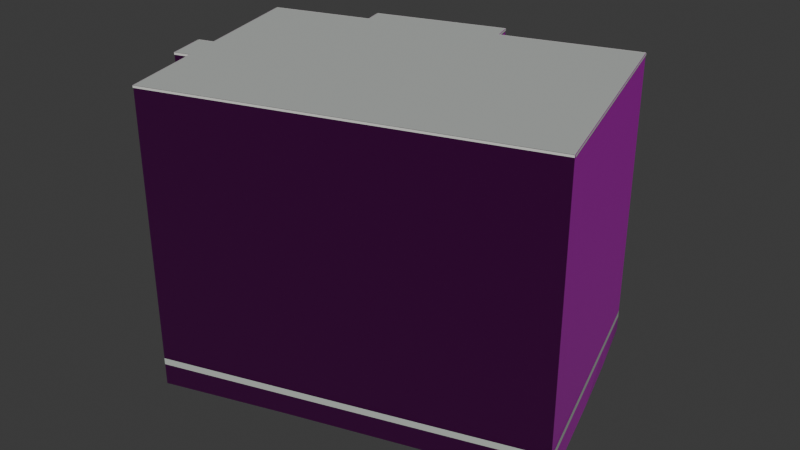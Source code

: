 # Source: osm-way-277923411.blend  (saved by Blender 5.2.45; exported with 4.5.12 LTS)
import bpy
from mathutils import Matrix  # noqa: F401  (used for matrix-valued properties, if any)

bpy.ops.wm.read_factory_settings(use_empty=True)
scene = bpy.context.scene
scene.name = 'Scene'

# ---- collections
col_collection = bpy.data.collections.new('Collection'); scene.collection.children.link(col_collection)

# ---- images (referenced by path relative to the original .blend; pixels are not part of the script)
import os
ASSET_DIR = os.environ.get("B2B_ASSET_DIR", "")  # directory of the original .blend (textures are referenced by path, not embedded)
HERE = os.path.dirname(os.path.abspath(__file__))  # packed textures are extracted next to this script under _unpacked/

def load_image(name, relpath, width, height, colorspace="sRGB"):
    """Load a texture the original file referenced (path relative to the .blend, or extracted next to this script)."""
    p = next((c for c in (os.path.join(HERE, relpath), os.path.join(ASSET_DIR, relpath)) if relpath and os.path.exists(c)), "")
    if p:
        img = bpy.data.images.load(p, check_existing=True)
        img.name = name
    else:  # same state as the original file: an image datablock whose file is absent (Cycles renders it pink)
        img = bpy.data.images.new(name, width, height)
        img.source = "FILE"
        img.filepath = "//" + (relpath or name)
    img.colorspace_settings.name = colorspace
    return img
img_plaster001_1k_jpg_color_jpg = load_image('Plaster001_1K-JPG_Color.jpg', 'Plaster001_1K-JPG_Color.jpg', 1024, 1024, 'sRGB')
img_plaster001_1k_jpg_normalgl_jpg = load_image('Plaster001_1K-JPG_NormalGL.jpg', 'Plaster001_1K-JPG_NormalGL.jpg', 1024, 1024, 'Non-Color')
img_plaster001_1k_jpg_roughness_jpg = load_image('Plaster001_1K-JPG_Roughness.jpg', 'Plaster001_1K-JPG_Roughness.jpg', 1024, 1024, 'Non-Color')
img_concrete034_1k_jpg_color_jpg = load_image('Concrete034_1K-JPG_Color.jpg', 'Concrete034_1K-JPG_Color.jpg', 1024, 1024, 'sRGB')
img_concrete034_1k_jpg_normalgl_jpg = load_image('Concrete034_1K-JPG_NormalGL.jpg', 'Concrete034_1K-JPG_NormalGL.jpg', 1024, 1024, 'Non-Color')
img_concrete034_1k_jpg_roughness_jpg = load_image('Concrete034_1K-JPG_Roughness.jpg', 'Concrete034_1K-JPG_Roughness.jpg', 1024, 1024, 'Non-Color')

# ---- materials (node trees are filled in below, after node groups)
mat_reality_aged_pale_plaster = bpy.data.materials.new('reality aged pale plaster')
mat_reality_concrete_plinth = bpy.data.materials.new('reality concrete plinth')
mat_reality_pale_aluminum_sill = bpy.data.materials.new('reality pale aluminum sill')
mat_reality_flat_weathered_roof = bpy.data.materials.new('reality flat weathered roof')
mat_building_foundation = bpy.data.materials.new('building foundation')

# ---- material node trees
mat_reality_aged_pale_plaster.use_nodes = True; mat_reality_aged_pale_plaster.node_tree.nodes.clear()
_N = mat_reality_aged_pale_plaster.node_tree.nodes; _L = mat_reality_aged_pale_plaster.node_tree.links
n0 = _N.new('ShaderNodeBsdfPrincipled'); n0.name = 'Principled BSDF'; n0.location = (-200, 100)
n0.inputs[10].default_value = 0.005
n1 = _N.new('ShaderNodeOutputMaterial'); n1.name = 'Material Output'; n1.location = (200, 100)
n2 = _N.new('ShaderNodeTexImage'); n2.name = 'Image Texture'; n2.location = (0, 0)
n2.image = img_plaster001_1k_jpg_color_jpg
n3 = _N.new('ShaderNodeTexCoord'); n3.name = 'Texture Coordinate'; n3.location = (0, 0)
n4 = _N.new('ShaderNodeMapping'); n4.name = 'Source physical UV scale'; n4.location = (0, 0)
n4.inputs[3].default_value = (3.0, 3.0, 1.0)
n5 = _N.new('ShaderNodeTexImage'); n5.name = 'Image Texture.001'; n5.location = (0, 0)
n5.image = img_plaster001_1k_jpg_normalgl_jpg
n6 = _N.new('ShaderNodeNormalMap'); n6.name = 'Normal Map'; n6.location = (0, 0)
n6.width = 160
n7 = _N.new('ShaderNodeTexImage'); n7.name = 'Image Texture.002'; n7.location = (0, 0)
n7.image = img_plaster001_1k_jpg_roughness_jpg
_L.new(n0.outputs[0], n1.inputs[0])
_L.new(n3.outputs[2], n4.inputs[0])
_L.new(n4.outputs[0], n2.inputs[0])
_L.new(n2.outputs[0], n0.inputs[0])
_L.new(n4.outputs[0], n5.inputs[0])
_L.new(n5.outputs[0], n6.inputs[1])
_L.new(n6.outputs[0], n0.inputs[5])
_L.new(n4.outputs[0], n7.inputs[0])
_L.new(n7.outputs[0], n0.inputs[2])
n1.is_active_output = True
mat_reality_concrete_plinth.use_nodes = True; mat_reality_concrete_plinth.node_tree.nodes.clear()
_N = mat_reality_concrete_plinth.node_tree.nodes; _L = mat_reality_concrete_plinth.node_tree.links
n0 = _N.new('ShaderNodeBsdfPrincipled'); n0.name = 'Principled BSDF'; n0.location = (-200, 100)
n0.inputs[0].default_value = (0.4549, 0.4941, 0.4549, 1.0)
n0.inputs[2].default_value = 0.83
n0.inputs[10].default_value = 0.005
n1 = _N.new('ShaderNodeOutputMaterial'); n1.name = 'Material Output'; n1.location = (200, 100)
_L.new(n0.outputs[0], n1.inputs[0])
n1.is_active_output = True
mat_reality_pale_aluminum_sill.use_nodes = True; mat_reality_pale_aluminum_sill.node_tree.nodes.clear()
_N = mat_reality_pale_aluminum_sill.node_tree.nodes; _L = mat_reality_pale_aluminum_sill.node_tree.links
n0 = _N.new('ShaderNodeBsdfPrincipled'); n0.name = 'Principled BSDF'; n0.location = (-200, 100)
n0.inputs[0].default_value = (0.6941, 0.7059, 0.6627, 1.0)
n0.inputs[2].default_value = 0.83
n0.inputs[10].default_value = 0.005
n1 = _N.new('ShaderNodeOutputMaterial'); n1.name = 'Material Output'; n1.location = (200, 100)
_L.new(n0.outputs[0], n1.inputs[0])
n1.is_active_output = True
mat_reality_flat_weathered_roof.use_nodes = True; mat_reality_flat_weathered_roof.node_tree.nodes.clear()
_N = mat_reality_flat_weathered_roof.node_tree.nodes; _L = mat_reality_flat_weathered_roof.node_tree.links
n0 = _N.new('ShaderNodeBsdfPrincipled'); n0.name = 'Principled BSDF'; n0.location = (-200, 100)
n0.inputs[0].default_value = (0.451, 0.4745, 0.4549, 1.0)
n0.inputs[2].default_value = 0.83
n0.inputs[10].default_value = 0.005
n1 = _N.new('ShaderNodeOutputMaterial'); n1.name = 'Material Output'; n1.location = (200, 100)
_L.new(n0.outputs[0], n1.inputs[0])
n1.is_active_output = True
mat_building_foundation.use_nodes = True; mat_building_foundation.node_tree.nodes.clear()
_N = mat_building_foundation.node_tree.nodes; _L = mat_building_foundation.node_tree.links
n0 = _N.new('ShaderNodeBsdfPrincipled'); n0.name = 'Principled BSDF'; n0.location = (-200, 100)
n0.inputs[10].default_value = 0.005
n1 = _N.new('ShaderNodeOutputMaterial'); n1.name = 'Material Output'; n1.location = (200, 100)
n2 = _N.new('ShaderNodeTexImage'); n2.name = 'Image Texture'; n2.location = (0, 0)
n2.image = img_concrete034_1k_jpg_color_jpg
n3 = _N.new('ShaderNodeTexCoord'); n3.name = 'Texture Coordinate'; n3.location = (0, 0)
n4 = _N.new('ShaderNodeMapping'); n4.name = 'Source physical UV scale'; n4.location = (0, 0)
n4.inputs[3].default_value = (3.636, 7.273, 1.0)
n5 = _N.new('ShaderNodeTexImage'); n5.name = 'Image Texture.001'; n5.location = (0, 0)
n5.image = img_concrete034_1k_jpg_normalgl_jpg
n6 = _N.new('ShaderNodeNormalMap'); n6.name = 'Normal Map'; n6.location = (0, 0)
n6.width = 160
n7 = _N.new('ShaderNodeTexImage'); n7.name = 'Image Texture.002'; n7.location = (0, 0)
n7.image = img_concrete034_1k_jpg_roughness_jpg
_L.new(n0.outputs[0], n1.inputs[0])
_L.new(n3.outputs[2], n4.inputs[0])
_L.new(n4.outputs[0], n2.inputs[0])
_L.new(n2.outputs[0], n0.inputs[0])
_L.new(n4.outputs[0], n5.inputs[0])
_L.new(n5.outputs[0], n6.inputs[1])
_L.new(n6.outputs[0], n0.inputs[5])
_L.new(n4.outputs[0], n7.inputs[0])
_L.new(n7.outputs[0], n0.inputs[2])
n1.is_active_output = True

# ---- world
world_world = bpy.data.worlds.new('World'); scene.world = world_world
world_world.use_nodes = True; world_world.node_tree.nodes.clear()
_N = world_world.node_tree.nodes; _L = world_world.node_tree.links
n0 = _N.new('ShaderNodeOutputWorld'); n0.name = 'World Output'; n0.location = (200, 100)
n1 = _N.new('ShaderNodeBackground'); n1.name = 'Background'; n1.location = (-200, 100)
n1.inputs[0].default_value = (0.05088, 0.05088, 0.05088, 1.0)
_L.new(n1.outputs[0], n0.inputs[0])
n0.is_active_output = True
world_world.color = (0.05088, 0.05088, 0.05088)
world_world.sun_shadow_jitter_overblur = 0.0

# ---- meshes
me_reality_277923411_near_reality_aged_pale_plaster = bpy.data.meshes.new('reality 277923411 near reality aged pale plaster')
me_reality_277923411_near_reality_aged_pale_plaster.from_pydata([(8.282, 8.99, 0.0), (12.25, -3.85, 0.0), (12.25, -3.85, 15.0), (8.282, 8.99, 15.0), (12.25, -3.85, 0.0), (-7.138, -9.83, 0.0), (-7.138, -9.83, 15.0), (12.25, -3.85, 15.0), (-7.138, -9.83, 0.0), (-8.498, -5.35, 0.0), (-8.498, -5.35, 15.0), (-7.138, -9.83, 15.0), (-8.498, -5.35, 0.0), (-9.338, -5.6, 0.0), (-9.338, -5.6, 15.0), (-8.498, -5.35, 15.0), (-9.338, -5.6, 0.0), (-9.968, -3.52, 0.0), (-9.968, -3.52, 15.0), (-9.338, -5.6, 15.0), (-9.968, -3.52, 0.0), (-9.138, -3.27, 0.0), (-9.138, -3.27, 15.0), (-9.968, -3.52, 15.0), (-9.138, -3.27, 0.0), (-11.05, 3.05, 0.0), (-11.05, 3.05, 15.0), (-9.138, -3.27, 15.0), (-11.05, 3.05, 0.0), (-5.788, 4.66, 0.0), (-5.788, 4.66, 15.0), (-11.05, 3.05, 15.0), (-5.788, 4.66, 0.0), (-6.088, 5.72, 0.0), (-6.088, 5.72, 15.0), (-5.788, 4.66, 15.0), (-6.088, 5.72, 0.0), (0.782, 7.87, 0.0), (0.782, 7.87, 15.0), (-6.088, 5.72, 15.0), (0.782, 7.87, 0.0), (1.112, 6.79, 0.0), (1.112, 6.79, 15.0), (0.782, 7.87, 15.0), (1.112, 6.79, 0.0), (2.922, 7.34, 0.0), (2.922, 7.34, 15.0), (1.112, 6.79, 15.0), (2.922, 7.34, 0.0), (8.282, 8.99, 0.0), (8.282, 8.99, 15.0), (2.922, 7.34, 15.0)], [], [(0, 2, 1), (0, 3, 2), (4, 6, 5), (4, 7, 6), (8, 10, 9), (8, 11, 10), (12, 14, 13), (12, 15, 14), (16, 18, 17), (16, 19, 18), (20, 22, 21), (20, 23, 22), (24, 26, 25), (24, 27, 26), (28, 30, 29), (28, 31, 30), (32, 34, 33), (32, 35, 34), (36, 38, 37), (36, 39, 38), (40, 42, 41), (40, 43, 42), (44, 46, 45), (44, 47, 46), (48, 50, 49), (48, 51, 50)])
_uv = me_reality_277923411_near_reality_aged_pale_plaster.uv_layers.new(name='Runtime source UV')
_uv.uv.foreach_set('vector', [0.0, 0.0, 4.48, 5.0, 4.48, 0.0, 0.0, 0.0, 0.0, 5.0, 4.48, 5.0, 0.0, 0.0, 6.764, 5.0, 6.764, 0.0, 0.0, 0.0, 0.0, 5.0, 6.764, 5.0, 0.0, 0.0, 1.561, 5.0, 1.561, 0.0, 0.0, 0.0, 0.0, 5.0, 1.561, 5.0, 0.0, 0.0, 0.2921, 5.0, 0.2921, 0.0, 0.0, 0.0, 0.0, 5.0, 0.2921, 5.0, 0.0, 0.0, 0.7244, 5.0, 0.7244, 0.0, 0.0, 0.0, 0.0, 5.0, 0.7244, 5.0, 0.0, 0.0, 0.2889, 5.0, 0.2889, 0.0, 0.0, 0.0, 0.0, 5.0, 0.2889, 5.0, 0.0, 0.0, 2.201, 5.0, 2.201, 0.0, 0.0, 0.0, 0.0, 5.0, 2.201, 5.0, 0.0, 0.0, 1.834, 5.0, 1.834, 0.0, 0.0, 0.0, 0.0, 5.0, 1.834, 5.0, 0.0, 0.0, 0.3672, 5.0, 0.3672, 0.0, 0.0, 0.0, 0.0, 5.0, 0.3672, 5.0, 0.0, 0.0, 2.4, 5.0, 2.4, 0.0, 0.0, 0.0, 0.0, 5.0, 2.4, 5.0, 0.0, 0.0, 0.3764, 5.0, 0.3764, 0.0, 0.0, 0.0, 0.0, 5.0, 0.3764, 5.0, 0.0, 0.0, 0.6306, 5.0, 0.6306, 0.0, 0.0, 0.0, 0.0, 5.0, 0.6306, 5.0, 0.0, 0.0, 1.869, 5.0, 1.869, 0.0, 0.0, 0.0, 0.0, 5.0, 1.869, 5.0])
me_reality_277923411_near_reality_aged_pale_plaster.materials.append(mat_reality_aged_pale_plaster)
me_reality_277923411_near_reality_aged_pale_plaster.update()
me_reality_277923411_near_reality_concrete_plinth = bpy.data.meshes.new('reality 277923411 near reality concrete plinth')
me_reality_277923411_near_reality_concrete_plinth.from_pydata([(8.286, 8.991, 0.0), (12.26, -3.849, 0.0), (12.26, -3.849, 0.36), (8.286, 8.991, 0.36), (12.25, -3.854, 0.0), (-7.137, -9.834, 0.0), (-7.137, -9.834, 0.36), (12.25, -3.854, 0.36), (-7.142, -9.831, 0.0), (-8.502, -5.351, 0.0), (-8.502, -5.351, 0.36), (-7.142, -9.831, 0.36), (-8.497, -5.354, 0.0), (-9.337, -5.604, 0.0), (-9.337, -5.604, 0.36), (-8.497, -5.354, 0.36), (-9.342, -5.601, 0.0), (-9.972, -3.521, 0.0), (-9.972, -3.521, 0.36), (-9.342, -5.601, 0.36), (-9.969, -3.516, 0.0), (-9.139, -3.266, 0.0), (-9.139, -3.266, 0.36), (-9.969, -3.516, 0.36), (-9.142, -3.271, 0.0), (-11.05, 3.049, 0.0), (-11.05, 3.049, 0.36), (-9.142, -3.271, 0.36), (-11.05, 3.054, 0.0), (-5.789, 4.664, 0.0), (-5.789, 4.664, 0.36), (-11.05, 3.054, 0.36), (-5.792, 4.659, 0.0), (-6.092, 5.719, 0.0), (-6.092, 5.719, 0.36), (-5.792, 4.659, 0.36), (-6.089, 5.724, 0.0), (0.7808, 7.874, 0.0), (0.7808, 7.874, 0.36), (-6.089, 5.724, 0.36), (0.7858, 7.871, 0.0), (1.116, 6.791, 0.0), (1.116, 6.791, 0.36), (0.7858, 7.871, 0.36), (1.111, 6.794, 0.0), (2.921, 7.344, 0.0), (2.921, 7.344, 0.36), (1.111, 6.794, 0.36), (2.921, 7.344, 0.0), (8.281, 8.994, 0.0), (8.281, 8.994, 0.36), (2.921, 7.344, 0.36)], [], [(0, 2, 1), (0, 3, 2), (4, 6, 5), (4, 7, 6), (8, 10, 9), (8, 11, 10), (12, 14, 13), (12, 15, 14), (16, 18, 17), (16, 19, 18), (20, 22, 21), (20, 23, 22), (24, 26, 25), (24, 27, 26), (28, 30, 29), (28, 31, 30), (32, 34, 33), (32, 35, 34), (36, 38, 37), (36, 39, 38), (40, 42, 41), (40, 43, 42), (44, 46, 45), (44, 47, 46), (48, 50, 49), (48, 51, 50)])
_uv = me_reality_277923411_near_reality_concrete_plinth.uv_layers.new(name='Runtime source UV')
_uv.uv.foreach_set('vector', [0.0, 0.0, 4.48, 0.12, 4.48, 0.0, 0.0, 0.0, 0.0, 0.12, 4.48, 0.12, 0.0, 0.0, 6.764, 0.12, 6.764, 0.0, 0.0, 0.0, 0.0, 0.12, 6.764, 0.12, 0.0, 0.0, 1.561, 0.12, 1.561, 0.0, 0.0, 0.0, 0.0, 0.12, 1.561, 0.12, 0.0, 0.0, 0.2921, 0.12, 0.2921, 0.0, 0.0, 0.0, 0.0, 0.12, 0.2921, 0.12, 0.0, 0.0, 0.7244, 0.12, 0.7244, 0.0, 0.0, 0.0, 0.0, 0.12, 0.7244, 0.12, 0.0, 0.0, 0.2889, 0.12, 0.2889, 0.0, 0.0, 0.0, 0.0, 0.12, 0.2889, 0.12, 0.0, 0.0, 2.201, 0.12, 2.201, 0.0, 0.0, 0.0, 0.0, 0.12, 2.201, 0.12, 0.0, 0.0, 1.834, 0.12, 1.834, 0.0, 0.0, 0.0, 0.0, 0.12, 1.834, 0.12, 0.0, 0.0, 0.3672, 0.12, 0.3672, 0.0, 0.0, 0.0, 0.0, 0.12, 0.3672, 0.12, 0.0, 0.0, 2.4, 0.12, 2.4, 0.0, 0.0, 0.0, 0.0, 0.12, 2.4, 0.12, 0.0, 0.0, 0.3764, 0.12, 0.3764, 0.0, 0.0, 0.0, 0.0, 0.12, 0.3764, 0.12, 0.0, 0.0, 0.6306, 0.12, 0.6306, 0.0, 0.0, 0.0, 0.0, 0.12, 0.6306, 0.12, 0.0, 0.0, 1.869, 0.12, 1.869, 0.0, 0.0, 0.0, 0.0, 0.12, 1.869, 0.12])
me_reality_277923411_near_reality_concrete_plinth.materials.append(mat_reality_concrete_plinth)
me_reality_277923411_near_reality_concrete_plinth.update()
me_reality_277923411_near_reality_pale_aluminum_sill = bpy.data.meshes.new('reality 277923411 near reality pale aluminum sill')
me_reality_277923411_near_reality_pale_aluminum_sill.from_pydata([(8.311, 8.999, 14.89), (12.28, -3.841, 14.89), (12.28, -3.841, 15.0), (8.311, 8.999, 15.0), (12.26, -3.879, 14.89), (-7.129, -9.859, 14.89), (-7.129, -9.859, 15.0), (12.26, -3.879, 15.0), (-7.167, -9.839, 14.89), (-8.527, -5.359, 14.89), (-8.527, -5.359, 15.0), (-7.167, -9.839, 15.0), (-8.489, -5.379, 14.89), (-9.329, -5.629, 14.89), (-9.329, -5.629, 15.0), (-8.489, -5.379, 15.0), (-9.367, -5.609, 14.89), (-9.997, -3.529, 14.89), (-9.997, -3.529, 15.0), (-9.367, -5.609, 15.0), (-9.977, -3.491, 14.89), (-9.147, -3.241, 14.89), (-9.147, -3.241, 15.0), (-9.977, -3.491, 15.0), (-9.167, -3.279, 14.89), (-11.08, 3.041, 14.89), (-11.08, 3.041, 15.0), (-9.167, -3.279, 15.0), (-11.06, 3.079, 14.89), (-5.797, 4.689, 14.89), (-5.797, 4.689, 15.0), (-11.06, 3.079, 15.0), (-5.817, 4.652, 14.89), (-6.117, 5.712, 14.89), (-6.117, 5.712, 15.0), (-5.817, 4.652, 15.0), (-6.097, 5.749, 14.89), (0.773, 7.899, 14.89), (0.773, 7.899, 15.0), (-6.097, 5.749, 15.0), (0.8107, 7.879, 14.89), (1.141, 6.799, 14.89), (1.141, 6.799, 15.0), (0.8107, 7.879, 15.0), (1.103, 6.819, 14.89), (2.913, 7.369, 14.89), (2.913, 7.369, 15.0), (1.103, 6.819, 15.0), (2.913, 7.369, 14.89), (8.273, 9.019, 14.89), (8.273, 9.019, 15.0), (2.913, 7.369, 15.0)], [], [(0, 2, 1), (0, 3, 2), (4, 6, 5), (4, 7, 6), (8, 10, 9), (8, 11, 10), (12, 14, 13), (12, 15, 14), (16, 18, 17), (16, 19, 18), (20, 22, 21), (20, 23, 22), (24, 26, 25), (24, 27, 26), (28, 30, 29), (28, 31, 30), (32, 34, 33), (32, 35, 34), (36, 38, 37), (36, 39, 38), (40, 42, 41), (40, 43, 42), (44, 46, 45), (44, 47, 46), (48, 50, 49), (48, 51, 50)])
_uv = me_reality_277923411_near_reality_pale_aluminum_sill.uv_layers.new(name='Runtime source UV')
_uv.uv.foreach_set('vector', [0.0, 4.963, 4.48, 5.0, 4.48, 4.963, 0.0, 4.963, 0.0, 5.0, 4.48, 5.0, 0.0, 4.963, 6.764, 5.0, 6.764, 4.963, 0.0, 4.963, 0.0, 5.0, 6.764, 5.0, 0.0, 4.963, 1.561, 5.0, 1.561, 4.963, 0.0, 4.963, 0.0, 5.0, 1.561, 5.0, 0.0, 4.963, 0.2921, 5.0, 0.2921, 4.963, 0.0, 4.963, 0.0, 5.0, 0.2921, 5.0, 0.0, 4.963, 0.7244, 5.0, 0.7244, 4.963, 0.0, 4.963, 0.0, 5.0, 0.7244, 5.0, 0.0, 4.963, 0.2889, 5.0, 0.2889, 4.963, 0.0, 4.963, 0.0, 5.0, 0.2889, 5.0, 0.0, 4.963, 2.201, 5.0, 2.201, 4.963, 0.0, 4.963, 0.0, 5.0, 2.201, 5.0, 0.0, 4.963, 1.834, 5.0, 1.834, 4.963, 0.0, 4.963, 0.0, 5.0, 1.834, 5.0, 0.0, 4.963, 0.3672, 5.0, 0.3672, 4.963, 0.0, 4.963, 0.0, 5.0, 0.3672, 5.0, 0.0, 4.963, 2.4, 5.0, 2.4, 4.963, 0.0, 4.963, 0.0, 5.0, 2.4, 5.0, 0.0, 4.963, 0.3764, 5.0, 0.3764, 4.963, 0.0, 4.963, 0.0, 5.0, 0.3764, 5.0, 0.0, 4.963, 0.6306, 5.0, 0.6306, 4.963, 0.0, 4.963, 0.0, 5.0, 0.6306, 5.0, 0.0, 4.963, 1.869, 5.0, 1.869, 4.963, 0.0, 4.963, 0.0, 5.0, 1.869, 5.0])
me_reality_277923411_near_reality_pale_aluminum_sill.materials.append(mat_reality_pale_aluminum_sill)
me_reality_277923411_near_reality_pale_aluminum_sill.update()
me_reality_277923411_near_reality_flat_weathered_roof = bpy.data.meshes.new('reality 277923411 near reality flat weathered roof')
me_reality_277923411_near_reality_flat_weathered_roof.from_pydata([(2.922, 7.34, 15.0), (8.282, 8.99, 15.0), (12.25, -3.85, 15.0), (12.25, -3.85, 15.0), (2.922, 7.34, 15.0), (12.25, -3.85, 15.0), (-7.138, -9.83, 15.0), (-7.138, -9.83, 15.0), (2.922, 7.34, 15.0), (-7.138, -9.83, 15.0), (-8.498, -5.35, 15.0), (-8.498, -5.35, 15.0), (2.922, 7.34, 15.0), (-8.498, -5.35, 15.0), (-9.338, -5.6, 15.0), (-9.338, -5.6, 15.0), (-9.338, -5.6, 15.0), (-9.968, -3.52, 15.0), (-9.138, -3.27, 15.0), (-9.138, -3.27, 15.0), (-9.138, -3.27, 15.0), (-11.05, 3.05, 15.0), (-5.788, 4.66, 15.0), (-5.788, 4.66, 15.0), (-5.788, 4.66, 15.0), (-6.088, 5.72, 15.0), (0.782, 7.87, 15.0), (0.782, 7.87, 15.0), (-5.788, 4.66, 15.0), (0.782, 7.87, 15.0), (1.112, 6.79, 15.0), (1.112, 6.79, 15.0), (-5.788, 4.66, 15.0), (1.112, 6.79, 15.0), (2.922, 7.34, 15.0), (2.922, 7.34, 15.0), (-5.788, 4.66, 15.0), (2.922, 7.34, 15.0), (-9.338, -5.6, 15.0), (-9.338, -5.6, 15.0), (-5.788, 4.66, 15.0), (-9.338, -5.6, 15.0), (-9.138, -3.27, 15.0), (-9.138, -3.27, 15.0)], [], [(0, 2, 1), (4, 6, 5), (8, 10, 9), (12, 14, 13), (16, 18, 17), (20, 22, 21), (24, 26, 25), (28, 30, 29), (32, 34, 33), (36, 38, 37), (40, 42, 41)])
_uv = me_reality_277923411_near_reality_flat_weathered_roof.uv_layers.new(name='Runtime source UV')
_uv.uv.foreach_set('vector', [0.6875, 62.78, 3.02, 65.58, 3.02, 62.78, 0.6875, 62.78, -1.827, 67.08, -1.827, 62.78, 0.6875, 62.78, -2.168, 65.96, -2.168, 62.78, 0.6875, 62.78, -2.378, 66.02, -2.378, 62.78, -2.378, 66.02, -2.328, 65.44, -2.328, 66.02, -2.328, 65.44, -1.49, 63.46, -1.49, 65.44, -1.49, 63.46, 0.1525, 62.65, 0.1525, 63.46, -1.49, 63.46, 0.235, 62.92, 0.235, 63.46, -1.49, 63.46, 0.6875, 62.78, 0.6875, 63.46, -1.49, 63.46, -2.378, 66.02, -2.378, 63.46, -1.49, 63.46, -2.328, 65.44, -2.328, 63.46])
me_reality_277923411_near_reality_flat_weathered_roof.materials.append(mat_reality_flat_weathered_roof)
me_reality_277923411_near_reality_flat_weathered_roof.update()
me_building_foundation_277923411 = bpy.data.meshes.new('building foundation 277923411')
me_building_foundation_277923411.from_pydata([(8.282, 8.99, -0.8249), (9.274, 5.78, -1.271), (8.282, 8.99, 0.0), (9.274, 5.78, 0.0), (9.274, 5.78, -1.271), (10.27, 2.57, -1.404), (9.274, 5.78, 0.0), (10.27, 2.57, 0.0), (10.27, 2.57, -1.404), (11.26, -0.64, -1.384), (10.27, 2.57, 0.0), (11.26, -0.64, 0.0), (11.26, -0.64, -1.384), (12.25, -3.85, -1.322), (11.26, -0.64, 0.0), (12.25, -3.85, 0.0), (12.25, -3.85, -1.322), (9.02, -4.847, -1.226), (12.25, -3.85, 0.0), (9.02, -4.847, 0.0), (9.02, -4.847, -1.226), (5.789, -5.843, -1.151), (9.02, -4.847, 0.0), (5.789, -5.843, 0.0), (5.789, -5.843, -1.151), (2.557, -6.84, -1.134), (5.789, -5.843, 0.0), (2.557, -6.84, 0.0), (2.557, -6.84, -1.134), (-0.6747, -7.837, -1.119), (2.557, -6.84, 0.0), (-0.6747, -7.837, 0.0), (-0.6747, -7.837, -1.119), (-3.906, -8.833, -1.143), (-0.6747, -7.837, 0.0), (-3.906, -8.833, 0.0), (-3.906, -8.833, -1.143), (-7.138, -9.83, -1.17), (-3.906, -8.833, 0.0), (-7.138, -9.83, 0.0), (-7.138, -9.83, -1.17), (-7.818, -7.59, -0.9177), (-7.138, -9.83, 0.0), (-7.818, -7.59, 0.0), (-7.818, -7.59, -0.9177), (-8.498, -5.35, -0.5586), (-7.818, -7.59, 0.0), (-8.498, -5.35, 0.0), (-8.498, -5.35, -0.5586), (-9.338, -5.6, -0.4976), (-8.498, -5.35, 0.0), (-9.338, -5.6, 0.0), (-9.338, -5.6, -0.4976), (-9.968, -3.52, -0.1184), (-9.338, -5.6, 0.0), (-9.968, -3.52, 0.0), (-9.968, -3.52, -0.1184), (-9.138, -3.27, -0.1816), (-9.968, -3.52, 0.0), (-9.138, -3.27, 0.0), (-9.138, -3.27, -0.1816), (-10.09, -0.11, -0.05), (-9.138, -3.27, 0.0), (-10.09, -0.11, 0.0), (-10.09, -0.11, -0.05), (-11.05, 3.05, -0.05), (-10.09, -0.11, 0.0), (-11.05, 3.05, 0.0), (-11.05, 3.05, -0.05), (-8.418, 3.855, -0.05), (-11.05, 3.05, 0.0), (-8.418, 3.855, 0.0), (-8.418, 3.855, -0.05), (-5.788, 4.66, -0.05), (-8.418, 3.855, 0.0), (-5.788, 4.66, 0.0), (-5.788, 4.66, -0.05), (-6.088, 5.72, -0.05), (-5.788, 4.66, 0.0), (-6.088, 5.72, 0.0), (-6.088, 5.72, -0.05), (-2.653, 6.795, -0.05), (-6.088, 5.72, 0.0), (-2.653, 6.795, 0.0), (-2.653, 6.795, -0.05), (0.782, 7.87, -0.05), (-2.653, 6.795, 0.0), (0.782, 7.87, 0.0), (0.782, 7.87, -0.05), (1.112, 6.79, -0.05), (0.782, 7.87, 0.0), (1.112, 6.79, 0.0), (1.112, 6.79, -0.05), (2.922, 7.34, -0.05703), (1.112, 6.79, 0.0), (2.922, 7.34, 0.0), (2.922, 7.34, -0.05703), (5.602, 8.165, -0.427), (2.922, 7.34, 0.0), (5.602, 8.165, 0.0), (5.602, 8.165, -0.427), (8.282, 8.99, -0.8249), (5.602, 8.165, 0.0), (8.282, 8.99, 0.0)], [], [(0, 2, 1), (1, 2, 3), (4, 6, 5), (5, 6, 7), (8, 10, 9), (9, 10, 11), (12, 14, 13), (13, 14, 15), (16, 18, 17), (17, 18, 19), (20, 22, 21), (21, 22, 23), (24, 26, 25), (25, 26, 27), (28, 30, 29), (29, 30, 31), (32, 34, 33), (33, 34, 35), (36, 38, 37), (37, 38, 39), (40, 42, 41), (41, 42, 43), (44, 46, 45), (45, 46, 47), (48, 50, 49), (49, 50, 51), (52, 54, 53), (53, 54, 55), (56, 58, 57), (57, 58, 59), (60, 62, 61), (61, 62, 63), (64, 66, 65), (65, 66, 67), (68, 70, 69), (69, 70, 71), (72, 74, 73), (73, 74, 75), (76, 78, 77), (77, 78, 79), (80, 82, 81), (81, 82, 83), (84, 86, 85), (85, 86, 87), (88, 90, 89), (89, 90, 91), (92, 94, 93), (93, 94, 95), (96, 98, 97), (97, 98, 99), (100, 102, 101), (101, 102, 103)])
_uv = me_building_foundation_277923411.uv_layers.new(name='Runtime source UV')
_uv.uv.foreach_set('vector', [0.0, 0.0, 0.0, 1.0, 0.25, 0.0, 0.25, 0.0, 0.0, 1.0, 0.25, 1.0, 0.25, 0.0, 0.25, 1.0, 0.5, 0.0, 0.5, 0.0, 0.25, 1.0, 0.5, 1.0, 0.5, 0.0, 0.5, 1.0, 0.75, 0.0, 0.75, 0.0, 0.5, 1.0, 0.75, 1.0, 0.75, 0.0, 0.75, 1.0, 1.0, 0.0, 1.0, 0.0, 0.75, 1.0, 1.0, 1.0, 0.0, 0.0, 0.0, 1.0, 0.1667, 0.0, 0.1667, 0.0, 0.0, 1.0, 0.1667, 1.0, 0.1667, 0.0, 0.1667, 1.0, 0.3333, 0.0, 0.3333, 0.0, 0.1667, 1.0, 0.3333, 1.0, 0.3333, 0.0, 0.3333, 1.0, 0.5, 0.0, 0.5, 0.0, 0.3333, 1.0, 0.5, 1.0, 0.5, 0.0, 0.5, 1.0, 0.6667, 0.0, 0.6667, 0.0, 0.5, 1.0, 0.6667, 1.0, 0.6667, 0.0, 0.6667, 1.0, 0.8333, 0.0, 0.8333, 0.0, 0.6667, 1.0, 0.8333, 1.0, 0.8333, 0.0, 0.8333, 1.0, 1.0, 0.0, 1.0, 0.0, 0.8333, 1.0, 1.0, 1.0, 0.0, 0.0, 0.0, 1.0, 0.5, 0.0, 0.5, 0.0, 0.0, 1.0, 0.5, 1.0, 0.5, 0.0, 0.5, 1.0, 1.0, 0.0, 1.0, 0.0, 0.5, 1.0, 1.0, 1.0, 0.0, 0.0, 0.0, 1.0, 1.0, 0.0, 1.0, 0.0, 0.0, 1.0, 1.0, 1.0, 0.0, 0.0, 0.0, 1.0, 1.0, 0.0, 1.0, 0.0, 0.0, 1.0, 1.0, 1.0, 0.0, 0.0, 0.0, 1.0, 1.0, 0.0, 1.0, 0.0, 0.0, 1.0, 1.0, 1.0, 0.0, 0.0, 0.0, 1.0, 0.5, 0.0, 0.5, 0.0, 0.0, 1.0, 0.5, 1.0, 0.5, 0.0, 0.5, 1.0, 1.0, 0.0, 1.0, 0.0, 0.5, 1.0, 1.0, 1.0, 0.0, 0.0, 0.0, 1.0, 0.5, 0.0, 0.5, 0.0, 0.0, 1.0, 0.5, 1.0, 0.5, 0.0, 0.5, 1.0, 1.0, 0.0, 1.0, 0.0, 0.5, 1.0, 1.0, 1.0, 0.0, 0.0, 0.0, 1.0, 1.0, 0.0, 1.0, 0.0, 0.0, 1.0, 1.0, 1.0, 0.0, 0.0, 0.0, 1.0, 0.5, 0.0, 0.5, 0.0, 0.0, 1.0, 0.5, 1.0, 0.5, 0.0, 0.5, 1.0, 1.0, 0.0, 1.0, 0.0, 0.5, 1.0, 1.0, 1.0, 0.0, 0.0, 0.0, 1.0, 1.0, 0.0, 1.0, 0.0, 0.0, 1.0, 1.0, 1.0, 0.0, 0.0, 0.0, 1.0, 1.0, 0.0, 1.0, 0.0, 0.0, 1.0, 1.0, 1.0, 0.0, 0.0, 0.0, 1.0, 0.5, 0.0, 0.5, 0.0, 0.0, 1.0, 0.5, 1.0, 0.5, 0.0, 0.5, 1.0, 1.0, 0.0, 1.0, 0.0, 0.5, 1.0, 1.0, 1.0])
me_building_foundation_277923411.materials.append(mat_building_foundation)
me_building_foundation_277923411.update()

# ---- objects
ob_osm_way_277923411 = bpy.data.objects.new('osm-way-277923411', None)
ob_reality_277923411_near_reality_aged_pale_plaster = bpy.data.objects.new('reality 277923411 near reality aged pale plaster', me_reality_277923411_near_reality_aged_pale_plaster)
ob_reality_277923411_near_reality_concrete_plinth = bpy.data.objects.new('reality 277923411 near reality concrete plinth', me_reality_277923411_near_reality_concrete_plinth)
ob_reality_277923411_near_reality_pale_aluminum_sill = bpy.data.objects.new('reality 277923411 near reality pale aluminum sill', me_reality_277923411_near_reality_pale_aluminum_sill)
ob_reality_277923411_near_reality_flat_weathered_roof = bpy.data.objects.new('reality 277923411 near reality flat weathered roof', me_reality_277923411_near_reality_flat_weathered_roof)
ob_building_foundation_277923411 = bpy.data.objects.new('building foundation 277923411', me_building_foundation_277923411)

# ---- transforms, parenting, visibility, modifiers, constraints
ob_osm_way_277923411.location = (0.0, 0.0, 0.0)
ob_reality_277923411_near_reality_aged_pale_plaster.parent = ob_osm_way_277923411
ob_reality_277923411_near_reality_aged_pale_plaster.location = (0.0, 0.0, 0.0)
ob_reality_277923411_near_reality_concrete_plinth.parent = ob_osm_way_277923411
ob_reality_277923411_near_reality_concrete_plinth.location = (0.0, 0.0, 0.0)
ob_reality_277923411_near_reality_pale_aluminum_sill.parent = ob_osm_way_277923411
ob_reality_277923411_near_reality_pale_aluminum_sill.location = (0.0, 0.0, 0.0)
ob_reality_277923411_near_reality_flat_weathered_roof.parent = ob_osm_way_277923411
ob_reality_277923411_near_reality_flat_weathered_roof.location = (0.0, 0.0, 0.0)
ob_building_foundation_277923411.parent = ob_osm_way_277923411
ob_building_foundation_277923411.location = (0.0, 0.0, 0.0)

# ---- collection membership
col_collection.objects.link(ob_osm_way_277923411)
col_collection.objects.link(ob_reality_277923411_near_reality_aged_pale_plaster)
col_collection.objects.link(ob_reality_277923411_near_reality_concrete_plinth)
col_collection.objects.link(ob_reality_277923411_near_reality_pale_aluminum_sill)
col_collection.objects.link(ob_reality_277923411_near_reality_flat_weathered_roof)
col_collection.objects.link(ob_building_foundation_277923411)

# ---- scene / render settings (as saved in the file)
scene.frame_start = 1; scene.frame_end = 250; scene.frame_set(1)
scene.render.engine = 'BLENDER_EEVEE_NEXT'
scene.render.bake_bias = 0.0
scene.render.bake_samples = 0
scene.render.compositor_device = 'GPU'
scene.eevee.use_volume_custom_range = False
scene.eevee.fast_gi_thickness_near = 0.1
scene.eevee.fast_gi_thickness_far = 0.0
scene.eevee.ray_tracing_options.screen_trace_thickness = 0.1
bpy.context.view_layer.update()

# ---- added for rendering (the .blend has no active camera and no usable light): camera, sun
cam_auto = bpy.data.cameras.new('AutoCamera')
cam_auto.lens = 50.0
cam_auto.sensor_width = 36.0
cam_auto.clip_end = 1000.0
ob_auto_camera = bpy.data.objects.new('AutoCamera', cam_auto)
scene.collection.objects.link(ob_auto_camera)
ob_auto_camera.location = (32.2634, -38.4137, 32.1269)
ob_auto_camera.rotation_euler = (1.09748, -7.21219e-08, 0.694738)
scene.camera = ob_auto_camera
light_auto_sun = bpy.data.lights.new('AutoSun', 'SUN')
light_auto_sun.energy = 3.0
light_auto_sun.angle = 0.0523599
ob_auto_sun = bpy.data.objects.new('AutoSun', light_auto_sun)
scene.collection.objects.link(ob_auto_sun)
ob_auto_sun.rotation_euler = (0.872665, 0.174533, 0.523599)
bpy.context.view_layer.update()
